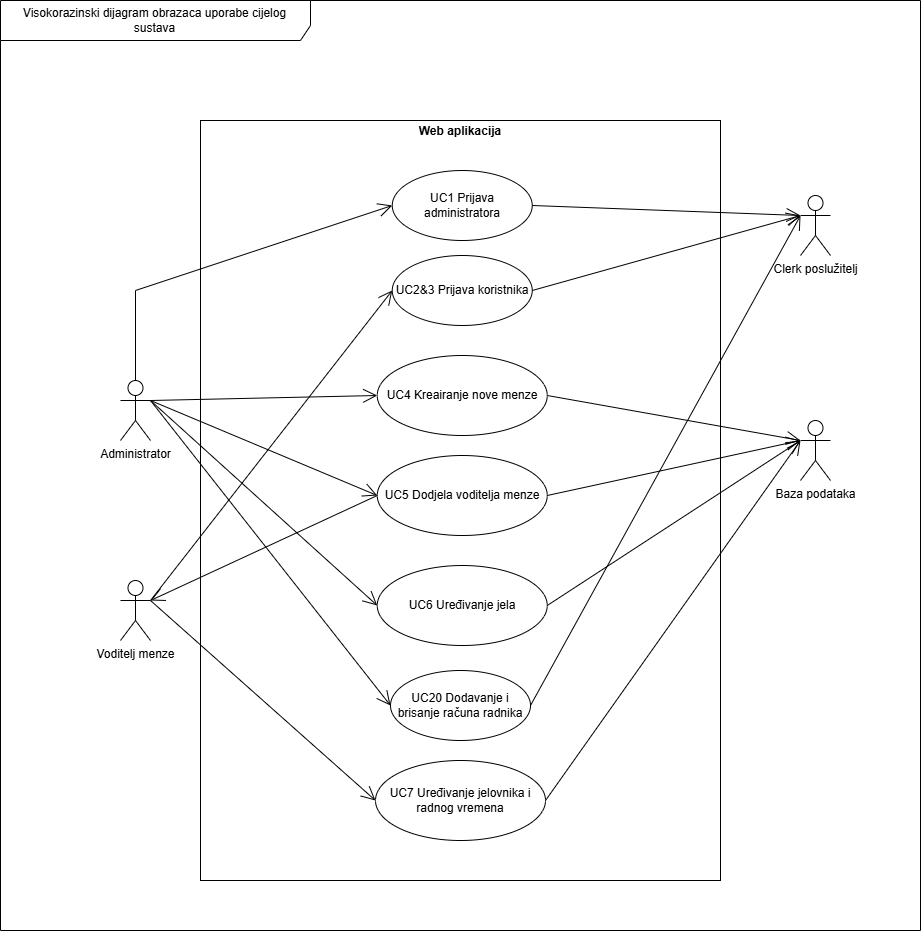

The diagram above was exported from draw.io. Its source (the exported page's mxGraphModel, read from the mxfile embedded in the PNG):
<mxGraphModel dx="1588" dy="923" grid="1" gridSize="10" guides="1" tooltips="1" connect="1" arrows="1" fold="1" page="1" pageScale="1" pageWidth="4000" pageHeight="2000" background="#ffffff" math="0" shadow="0">
  <root>
    <mxCell id="0" />
    <mxCell id="1" parent="0" />
    <mxCell id="PiTiguk69DLk8QWeoF4t-2" value="&lt;p style=&quot;margin:0px;margin-top:4px;text-align:center;&quot;&gt;&lt;/p&gt;&lt;div style=&quot;text-align: center; height: 2px;&quot;&gt;&lt;b&gt;Web aplikacija&lt;/b&gt;&lt;/div&gt;" style="verticalAlign=top;align=left;overflow=fill;html=1;whiteSpace=wrap;labelBackgroundColor=none;" parent="1" vertex="1">
      <mxGeometry x="200" y="120" width="520" height="760" as="geometry" />
    </mxCell>
    <mxCell id="PiTiguk69DLk8QWeoF4t-3" value="Visokorazinski dijagram obrazaca uporabe cijelog sustava" style="shape=umlFrame;whiteSpace=wrap;html=1;pointerEvents=0;width=310;height=40;" parent="1" vertex="1">
      <mxGeometry width="920" height="930" as="geometry" />
    </mxCell>
    <mxCell id="PiTiguk69DLk8QWeoF4t-6" value="Voditelj menze" style="shape=umlActor;verticalLabelPosition=bottom;verticalAlign=top;html=1;" parent="1" vertex="1">
      <mxGeometry x="120" y="580" width="30" height="60" as="geometry" />
    </mxCell>
    <mxCell id="PiTiguk69DLk8QWeoF4t-8" value="Administrator" style="shape=umlActor;verticalLabelPosition=bottom;verticalAlign=top;html=1;" parent="1" vertex="1">
      <mxGeometry x="120" y="380" width="30" height="60" as="geometry" />
    </mxCell>
    <mxCell id="PiTiguk69DLk8QWeoF4t-19" value="Clerk poslužitelj" style="shape=umlActor;verticalLabelPosition=bottom;verticalAlign=top;html=1;labelBackgroundColor=none;" parent="1" vertex="1">
      <mxGeometry x="800" y="195" width="30" height="60" as="geometry" />
    </mxCell>
    <mxCell id="PiTiguk69DLk8QWeoF4t-22" value="UC1 Prijava administratora" style="ellipse;whiteSpace=wrap;html=1;" parent="1" vertex="1">
      <mxGeometry x="391.75" y="170" width="140" height="70" as="geometry" />
    </mxCell>
    <mxCell id="PiTiguk69DLk8QWeoF4t-23" value="" style="endArrow=open;endFill=1;endSize=12;html=1;rounded=0;exitX=0.5;exitY=0;exitDx=0;exitDy=0;exitPerimeter=0;entryX=0;entryY=0.5;entryDx=0;entryDy=0;" parent="1" source="PiTiguk69DLk8QWeoF4t-8" target="PiTiguk69DLk8QWeoF4t-22" edge="1">
      <mxGeometry width="160" relative="1" as="geometry">
        <mxPoint x="320" y="570" as="sourcePoint" />
        <mxPoint x="480" y="570" as="targetPoint" />
        <Array as="points">
          <mxPoint x="135" y="290" />
        </Array>
      </mxGeometry>
    </mxCell>
    <mxCell id="PiTiguk69DLk8QWeoF4t-25" value="" style="endArrow=open;endFill=1;endSize=12;html=1;rounded=0;exitX=1;exitY=0.5;exitDx=0;exitDy=0;entryX=0;entryY=0.3333333333333333;entryDx=0;entryDy=0;entryPerimeter=0;" parent="1" source="PiTiguk69DLk8QWeoF4t-22" target="PiTiguk69DLk8QWeoF4t-19" edge="1">
      <mxGeometry width="160" relative="1" as="geometry">
        <mxPoint x="580" y="520" as="sourcePoint" />
        <mxPoint x="800" y="210" as="targetPoint" />
      </mxGeometry>
    </mxCell>
    <mxCell id="PiTiguk69DLk8QWeoF4t-26" value="UC4 Kreairanje nove menze" style="ellipse;whiteSpace=wrap;html=1;" parent="1" vertex="1">
      <mxGeometry x="376.75" y="355" width="170" height="80" as="geometry" />
    </mxCell>
    <mxCell id="PiTiguk69DLk8QWeoF4t-27" value="UC5 Dodjela voditelja menze" style="ellipse;whiteSpace=wrap;html=1;" parent="1" vertex="1">
      <mxGeometry x="376.75" y="455" width="170" height="80" as="geometry" />
    </mxCell>
    <mxCell id="PiTiguk69DLk8QWeoF4t-29" value="UC6 Uređivanje jela" style="ellipse;whiteSpace=wrap;html=1;" parent="1" vertex="1">
      <mxGeometry x="376.75" y="565" width="170" height="80" as="geometry" />
    </mxCell>
    <mxCell id="PiTiguk69DLk8QWeoF4t-39" value="" style="endArrow=open;endFill=1;endSize=12;html=1;rounded=0;exitX=1;exitY=0.3333333333333333;exitDx=0;exitDy=0;exitPerimeter=0;entryX=0;entryY=0.5;entryDx=0;entryDy=0;" parent="1" source="PiTiguk69DLk8QWeoF4t-8" target="PiTiguk69DLk8QWeoF4t-26" edge="1">
      <mxGeometry width="160" relative="1" as="geometry">
        <mxPoint x="310" y="530" as="sourcePoint" />
        <mxPoint x="470" y="530" as="targetPoint" />
      </mxGeometry>
    </mxCell>
    <mxCell id="PiTiguk69DLk8QWeoF4t-40" value="" style="endArrow=open;endFill=1;endSize=12;html=1;rounded=0;entryX=0;entryY=0.5;entryDx=0;entryDy=0;" parent="1" target="PiTiguk69DLk8QWeoF4t-27" edge="1">
      <mxGeometry width="160" relative="1" as="geometry">
        <mxPoint x="150" y="400" as="sourcePoint" />
        <mxPoint x="470" y="530" as="targetPoint" />
      </mxGeometry>
    </mxCell>
    <mxCell id="PiTiguk69DLk8QWeoF4t-41" value="" style="endArrow=open;endFill=1;endSize=12;html=1;rounded=0;entryX=0;entryY=0.5;entryDx=0;entryDy=0;exitX=1;exitY=0.3333333333333333;exitDx=0;exitDy=0;exitPerimeter=0;" parent="1" source="PiTiguk69DLk8QWeoF4t-8" target="PiTiguk69DLk8QWeoF4t-29" edge="1">
      <mxGeometry width="160" relative="1" as="geometry">
        <mxPoint x="150" y="640" as="sourcePoint" />
        <mxPoint x="370" y="560" as="targetPoint" />
      </mxGeometry>
    </mxCell>
    <mxCell id="PiTiguk69DLk8QWeoF4t-42" value="" style="endArrow=open;endFill=1;endSize=12;html=1;rounded=0;exitX=1;exitY=0.5;exitDx=0;exitDy=0;entryX=0;entryY=0.3333333333333333;entryDx=0;entryDy=0;entryPerimeter=0;" parent="1" source="PiTiguk69DLk8QWeoF4t-26" target="PiTiguk69DLk8QWeoF4t-43" edge="1">
      <mxGeometry width="160" relative="1" as="geometry">
        <mxPoint x="190" y="570" as="sourcePoint" />
        <mxPoint x="350" y="570" as="targetPoint" />
      </mxGeometry>
    </mxCell>
    <mxCell id="PiTiguk69DLk8QWeoF4t-43" value="Baza podataka" style="shape=umlActor;verticalLabelPosition=bottom;verticalAlign=top;html=1;labelBackgroundColor=none;" parent="1" vertex="1">
      <mxGeometry x="800" y="420" width="30" height="60" as="geometry" />
    </mxCell>
    <mxCell id="PiTiguk69DLk8QWeoF4t-44" value="" style="endArrow=open;endFill=1;endSize=12;html=1;rounded=0;exitX=1;exitY=0.5;exitDx=0;exitDy=0;" parent="1" source="PiTiguk69DLk8QWeoF4t-27" edge="1">
      <mxGeometry width="160" relative="1" as="geometry">
        <mxPoint x="530" y="520" as="sourcePoint" />
        <mxPoint x="800" y="440" as="targetPoint" />
      </mxGeometry>
    </mxCell>
    <mxCell id="PiTiguk69DLk8QWeoF4t-45" value="" style="endArrow=open;endFill=1;endSize=12;html=1;rounded=0;exitX=1;exitY=0.5;exitDx=0;exitDy=0;" parent="1" source="PiTiguk69DLk8QWeoF4t-29" edge="1">
      <mxGeometry width="160" relative="1" as="geometry">
        <mxPoint x="530" y="520" as="sourcePoint" />
        <mxPoint x="800" y="440" as="targetPoint" />
      </mxGeometry>
    </mxCell>
    <mxCell id="PiTiguk69DLk8QWeoF4t-89" value="UC7 Uređivanje jelovnika i radnog vremena" style="ellipse;whiteSpace=wrap;html=1;" parent="1" vertex="1">
      <mxGeometry x="375" y="760" width="170" height="80" as="geometry" />
    </mxCell>
    <mxCell id="PiTiguk69DLk8QWeoF4t-90" value="" style="endArrow=open;endFill=1;endSize=12;html=1;rounded=0;entryX=0;entryY=0.5;entryDx=0;entryDy=0;" parent="1" target="PiTiguk69DLk8QWeoF4t-89" edge="1">
      <mxGeometry width="160" relative="1" as="geometry">
        <mxPoint x="150" y="600" as="sourcePoint" />
        <mxPoint x="660" y="690" as="targetPoint" />
      </mxGeometry>
    </mxCell>
    <mxCell id="PiTiguk69DLk8QWeoF4t-91" value="" style="endArrow=open;endFill=1;endSize=12;html=1;rounded=0;exitX=1;exitY=0.5;exitDx=0;exitDy=0;entryX=0;entryY=0.3333333333333333;entryDx=0;entryDy=0;entryPerimeter=0;" parent="1" source="PiTiguk69DLk8QWeoF4t-89" target="PiTiguk69DLk8QWeoF4t-43" edge="1">
      <mxGeometry width="160" relative="1" as="geometry">
        <mxPoint x="500" y="690" as="sourcePoint" />
        <mxPoint x="660" y="690" as="targetPoint" />
      </mxGeometry>
    </mxCell>
    <mxCell id="PiTiguk69DLk8QWeoF4t-94" value="" style="endArrow=open;endFill=1;endSize=12;html=1;rounded=0;exitX=0;exitY=0.5;exitDx=0;exitDy=0;entryX=1;entryY=0.3333333333333333;entryDx=0;entryDy=0;entryPerimeter=0;" parent="1" source="PiTiguk69DLk8QWeoF4t-27" target="PiTiguk69DLk8QWeoF4t-6" edge="1">
      <mxGeometry width="160" relative="1" as="geometry">
        <mxPoint x="640" y="590" as="sourcePoint" />
        <mxPoint x="800" y="590" as="targetPoint" />
      </mxGeometry>
    </mxCell>
    <mxCell id="PiTiguk69DLk8QWeoF4t-108" value="UC2&amp;amp;3 Prijava koristnika" style="ellipse;whiteSpace=wrap;html=1;" parent="1" vertex="1">
      <mxGeometry x="391.75" y="255" width="140" height="70" as="geometry" />
    </mxCell>
    <mxCell id="PiTiguk69DLk8QWeoF4t-109" value="" style="endArrow=open;endFill=1;endSize=12;html=1;rounded=0;entryX=0;entryY=0.5;entryDx=0;entryDy=0;" parent="1" target="PiTiguk69DLk8QWeoF4t-108" edge="1">
      <mxGeometry width="160" relative="1" as="geometry">
        <mxPoint x="150" y="600" as="sourcePoint" />
        <mxPoint x="320" y="600" as="targetPoint" />
      </mxGeometry>
    </mxCell>
    <mxCell id="PiTiguk69DLk8QWeoF4t-110" value="" style="endArrow=open;endFill=1;endSize=12;html=1;rounded=0;exitX=1;exitY=0.5;exitDx=0;exitDy=0;entryX=0;entryY=0.3333333333333333;entryDx=0;entryDy=0;entryPerimeter=0;" parent="1" source="PiTiguk69DLk8QWeoF4t-108" target="PiTiguk69DLk8QWeoF4t-19" edge="1">
      <mxGeometry width="160" relative="1" as="geometry">
        <mxPoint x="840" y="620" as="sourcePoint" />
        <mxPoint x="800" y="220" as="targetPoint" />
      </mxGeometry>
    </mxCell>
    <mxCell id="4y7kKOOd8eCev1m9zNmt-3" value="UC20 Dodavanje i brisanje računa radnika" style="ellipse;whiteSpace=wrap;html=1;" vertex="1" parent="1">
      <mxGeometry x="390" y="670" width="140" height="70" as="geometry" />
    </mxCell>
    <mxCell id="4y7kKOOd8eCev1m9zNmt-4" value="" style="endArrow=open;endFill=1;endSize=12;html=1;rounded=0;entryX=0;entryY=0.5;entryDx=0;entryDy=0;" edge="1" parent="1" target="4y7kKOOd8eCev1m9zNmt-3">
      <mxGeometry width="160" relative="1" as="geometry">
        <mxPoint x="150" y="400" as="sourcePoint" />
        <mxPoint x="600" y="500" as="targetPoint" />
      </mxGeometry>
    </mxCell>
    <mxCell id="4y7kKOOd8eCev1m9zNmt-5" value="" style="endArrow=open;endFill=1;endSize=12;html=1;rounded=0;exitX=1;exitY=0.5;exitDx=0;exitDy=0;entryX=0;entryY=0.3333333333333333;entryDx=0;entryDy=0;entryPerimeter=0;" edge="1" parent="1" source="4y7kKOOd8eCev1m9zNmt-3" target="PiTiguk69DLk8QWeoF4t-19">
      <mxGeometry width="160" relative="1" as="geometry">
        <mxPoint x="440" y="500" as="sourcePoint" />
        <mxPoint x="800" y="210" as="targetPoint" />
      </mxGeometry>
    </mxCell>
  </root>
</mxGraphModel>